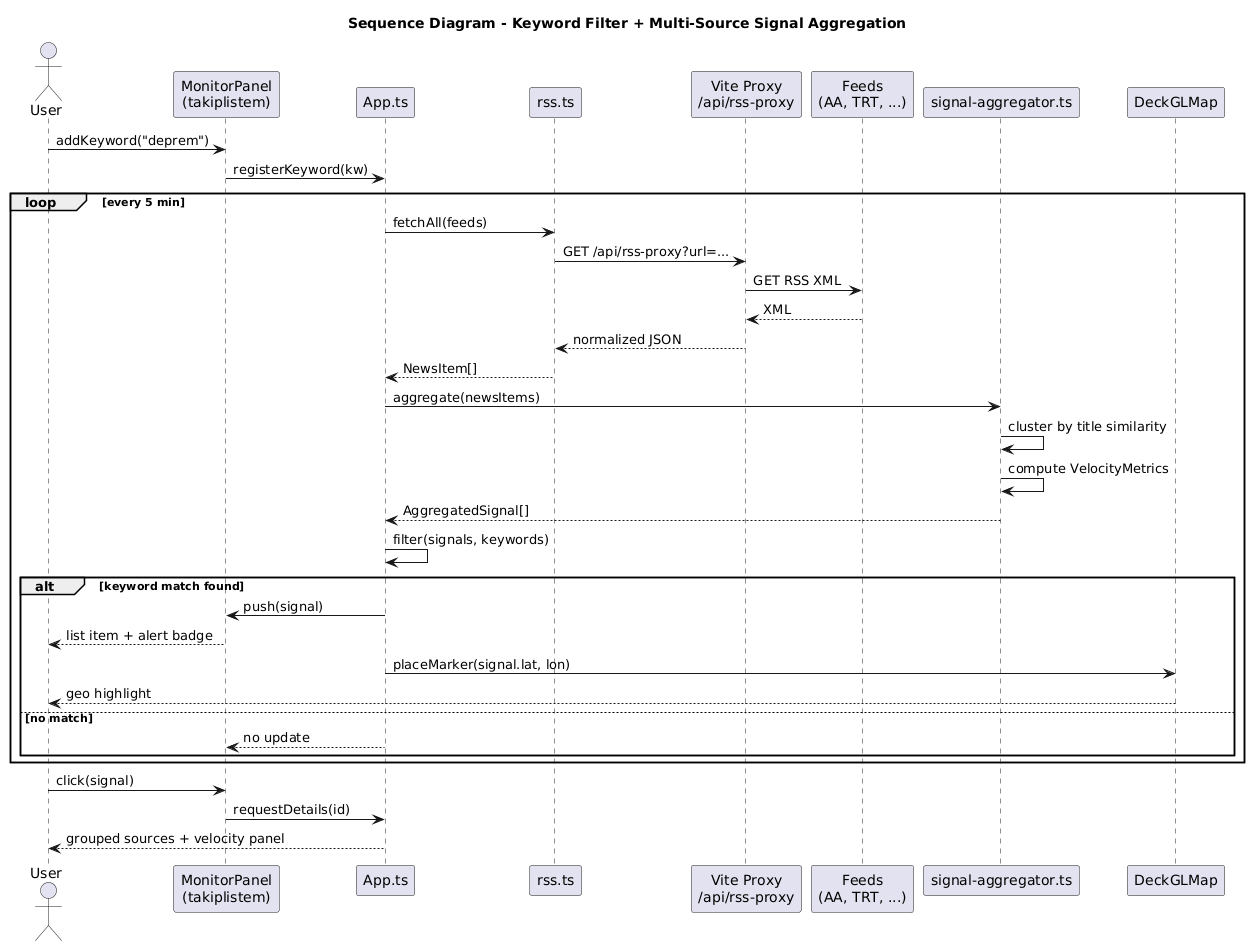

The diagram above was rendered by PlantUML. Its source (embedded in the PNG):
@startuml
title Sequence Diagram - Keyword Filter + Multi-Source Signal Aggregation

actor User
participant "MonitorPanel\n(takiplistem)" as Mon
participant "App.ts" as App
participant "rss.ts" as RSS
participant "Vite Proxy\n/api/rss-proxy" as Proxy
participant "Feeds\n(AA, TRT, ...)" as Feeds
participant "signal-aggregator.ts" as Agg
participant "DeckGLMap" as Map

User -> Mon : addKeyword("deprem")
Mon -> App : registerKeyword(kw)

loop every 5 min
  App -> RSS : fetchAll(feeds)
  RSS -> Proxy : GET /api/rss-proxy?url=...
  Proxy -> Feeds : GET RSS XML
  Feeds --> Proxy : XML
  Proxy --> RSS : normalized JSON
  RSS --> App : NewsItem[]

  App -> Agg : aggregate(newsItems)
  Agg -> Agg : cluster by title similarity
  Agg -> Agg : compute VelocityMetrics
  Agg --> App : AggregatedSignal[]

  App -> App : filter(signals, keywords)
  alt keyword match found
    App -> Mon : push(signal)
    Mon --> User : list item + alert badge
    App -> Map : placeMarker(signal.lat, lon)
    Map --> User : geo highlight
  else no match
    App --> Mon : no update
  end
end

User -> Mon : click(signal)
Mon -> App : requestDetails(id)
App --> User : grouped sources + velocity panel
@enduml